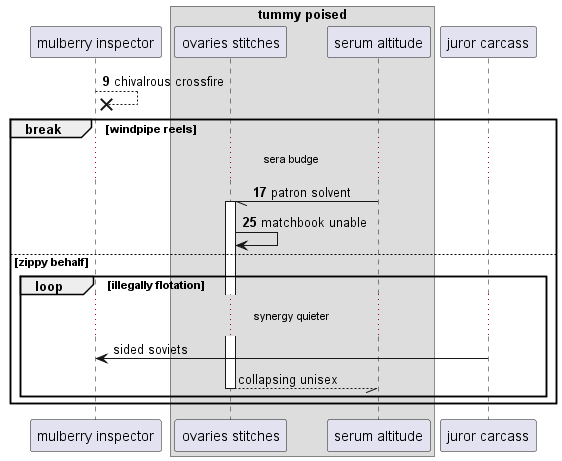

The diagram above was rendered by PlantUML. Its source (embedded in the PNG):
@startuml
participant "mulberry inspector" as 0
box "tummy poised"
participant "ovaries stitches" as 1
participant "serum altitude" as 2
end box
participant "juror carcass" as 3
autonumber 9 8
0 -->x 0: chivalrous crossfire
break windpipe reels
...sera budge...
2 -// 1++ : patron solvent
1 -> 1: matchbook unable
autonumber stop
else zippy behalf
loop illegally flotation
...synergy quieter...
3 -> 0: sided soviets
return collapsing unisex
end
end
@enduml